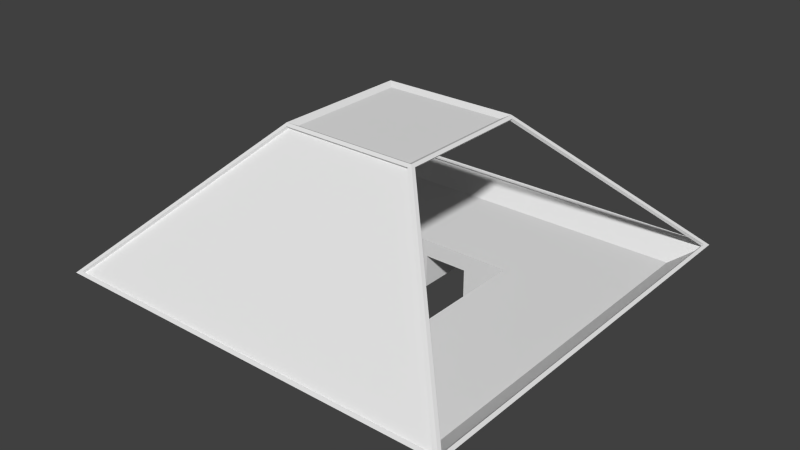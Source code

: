 # Source: console.blend  (saved by Blender 2.74.0; exported with 4.5.12 LTS)
import bpy
from mathutils import Matrix  # noqa: F401  (used for matrix-valued properties, if any)

bpy.ops.wm.read_factory_settings(use_empty=True)
scene = bpy.context.scene
scene.name = 'Scene'

# ---- collections
col_collection_1 = bpy.data.collections.new('Collection 1'); scene.collection.children.link(col_collection_1)

# ---- world
world_world = bpy.data.worlds.new('World'); scene.world = world_world
world_world.color = (0.05088, 0.05088, 0.05088)
world_world.use_sun_shadow = False
world_world.sun_shadow_jitter_overblur = 0.0
world_world.cycles.sampling_method = 'MANUAL'
world_world.cycles.sample_map_resolution = 256

# ---- meshes
me_filledface = bpy.data.meshes.new('FilledFace')
me_filledface.from_pydata([(-2.903, -2.929, 2.0), (-0.9741, -1.0, 3.929), (0.9741, -1.0, 3.929), (2.903, -2.929, 2.0)], [], [(0, 3, 2, 1)])
_uv = me_filledface.uv_layers.new(name='UVMap')
_uv.uv.foreach_set('vector', [0.0, 0.0, 1.0, 0.0, 0.6667, 0.9583, 0.3333, 0.9583])
me_filledface.use_remesh_preserve_volume = False
me_filledface.use_remesh_preserve_attributes = False
me_filledface.use_mirror_vertex_groups = False
me_filledface.update()
me_emptyface = bpy.data.meshes.new('EmptyFace')
me_emptyface.from_pydata([(-2.903, -2.929, 2.0), (-0.9741, -1.0, 3.929), (0.9741, -1.0, 3.929), (2.903, -2.929, 2.0), (-2.178, -2.582, 2.135), (-0.7306, -1.135, 3.582), (0.7306, -1.135, 3.582), (2.178, -2.582, 2.135)], [], [(0, 3, 7, 4), (6, 5, 4, 7), (2, 1, 5, 6), (3, 2, 6, 7), (1, 0, 4, 5)])
_uv = me_emptyface.uv_layers.new(name='UVMap')
_uv.uv.foreach_set('vector', [0.0, 0.0, 1.0, 0.0, 0.8646, 0.125, 0.1354, 0.125, 0.625, 0.8333, 0.375, 0.8333, 0.1354, 0.125, 0.8646, 0.125, 0.6667, 0.9583, 0.3333, 0.9583, 0.375, 0.8333, 0.625, 0.8333, 1.0, 0.0, 0.6667, 0.9583, 0.625, 0.8333, 0.8646, 0.125, 0.3333, 0.9583, 0.0, 0.0, 0.1354, 0.125, 0.375, 0.8333])
me_emptyface.use_remesh_preserve_volume = False
me_emptyface.use_remesh_preserve_attributes = False
me_emptyface.use_mirror_vertex_groups = False
me_emptyface.update()
me_base = bpy.data.meshes.new('Base')
me_base.from_pydata([(2.929, -2.903, 2.0), (1.0, -0.9741, 3.929), (2.929, 2.903, 2.0), (1.0, 0.9741, 3.929), (2.6, -2.6, 1.75), (2.6, 2.6, 1.75), (-2.6, -2.6, 1.75), (-2.6, 2.6, 1.75), (2.903, 2.929, 2.0), (0.9741, 1.0, 3.929), (-2.903, 2.929, 2.0), (-0.9741, 1.0, 3.929), (-2.929, 2.903, 2.0), (-1.0, 0.9741, 3.929), (-1.0, -0.9741, 3.929), (-2.929, -2.903, 2.0), (2.903, -2.929, 2.0), (0.9741, -1.0, 3.929), (-0.9741, -1.0, 3.929), (-2.903, -2.929, 2.0), (2.903, 2.929, 2.0), (0.9741, 1.0, 3.929), (-2.903, 2.929, 2.0), (-0.9741, 1.0, 3.929), (2.929, -2.903, 2.0), (1.0, -0.9741, 3.929), (2.929, 2.903, 2.0), (1.0, 0.9741, 3.929), (-2.965, 2.903, 2.035), (-1.035, 0.9741, 3.965), (-1.035, -0.9741, 3.965), (-2.965, -2.903, 2.035), (2.903, -2.965, 2.035), (0.9741, -1.035, 3.965), (-0.9741, -1.035, 3.965), (-2.903, -2.965, 2.035), (2.965, -2.903, 2.035), (1.035, -0.9741, 3.965), (2.965, 2.903, 2.035), (1.035, 0.9741, 3.965), (2.903, 2.965, 2.035), (0.9741, 1.035, 3.965), (-2.903, 2.965, 2.035), (-0.9741, 1.035, 3.965), (1.0, 1.0, 4.0), (3.0, 3.0, 2.0), (1.0, -1.0, 4.0), (3.0, -3.0, 2.0), (-1.0, 1.0, 4.0), (-3.0, 3.0, 2.0), (-1.0, -1.0, 4.0), (-3.0, -3.0, 2.0), (-0.3333, -2.0, 1.25), (0.3333, -2.0, 1.25), (0.3333, -2.0, 1.0), (-0.3333, -2.0, 1.0), (-0.3333, -1.5, 1.5), (0.3333, -1.5, 1.5), (0.3333, -1.5, 1.0), (-0.3333, -1.5, 1.0), (-2.0, 0.3333, 1.25), (-2.0, -0.3333, 1.25), (-2.0, -0.3333, 1.0), (-2.0, 0.3333, 1.0), (-1.5, 0.3333, 1.5), (-1.5, -0.3333, 1.5), (-1.5, -0.3333, 1.0), (-1.5, 0.3333, 1.0), (-1.0, 0.3333, 1.5), (-1.0, -0.3333, 1.5), (-0.3333, -1.0, 1.5), (0.3333, -1.0, 1.5), (0.3333, -1.0, 1.0), (-0.3333, -1.0, 1.0), (-0.3333, -1.0, 1.75), (0.3333, -1.0, 1.75), (-1.0, -0.3333, 1.0), (-1.0, 0.3333, 1.0), (-1.0, 0.3333, 1.75), (-1.0, -0.3333, 1.75), (-0.3333, 2.0, 1.0), (-0.3333, 2.0, 1.25), (0.3333, 1.5, 1.0), (0.3333, 1.0, 1.5), (-0.3333, 1.5, 1.0), (-0.3333, 1.0, 1.5), (-0.3333, 1.5, 1.5), (0.3333, 1.5, 1.5), (-0.3333, 1.0, 1.0), (0.3333, 1.0, 1.0), (0.3333, 1.0, 1.75), (-0.3333, 1.0, 1.75), (0.3333, 2.0, 1.25), (0.3333, 2.0, 1.0), (2.0, 0.3333, 1.0), (2.0, 0.3333, 1.25), (1.5, -0.3333, 1.0), (1.0, -0.3333, 1.5), (1.5, 0.3333, 1.0), (1.0, 0.3333, 1.5), (1.0, 0.3333, 1.0), (1.0, -0.3333, 1.0), (1.5, 0.3333, 1.5), (1.5, -0.3333, 1.5), (1.0, -0.3333, 1.75), (1.0, 0.3333, 1.75), (2.0, -0.3333, 1.25), (2.0, -0.3333, 1.0), (1.0, 1.0, 1.75), (1.0, 1.0, 1.0), (1.0, -1.0, 1.75), (1.0, -1.0, 1.0), (-1.0, 1.0, 1.75), (-1.0, 1.0, 1.0), (-1.0, -1.0, 1.75), (-1.0, -1.0, 1.0), (0.9, -0.9, 3.95), (-0.9, -0.9, 3.95), (0.9, 0.9, 3.95), (-0.9, 0.9, 3.95)], [], [(6, 114, 110, 4), (4, 110, 108, 5), (7, 5, 108, 112), (26, 27, 3, 2), (27, 25, 1, 3), (25, 24, 0, 1), (6, 4, 47, 51), (4, 5, 45, 47), (5, 7, 49, 45), (7, 6, 51, 49), (22, 23, 11, 10), (23, 21, 9, 11), (21, 20, 8, 9), (31, 30, 14, 15), (30, 29, 13, 14), (29, 28, 12, 13), (34, 35, 19, 18), (32, 33, 17, 16), (33, 34, 18, 17), (42, 43, 23, 22), (43, 41, 21, 23), (41, 40, 20, 21), (20, 22, 10, 8), (38, 39, 27, 26), (39, 37, 25, 27), (37, 36, 24, 25), (24, 26, 2, 0), (31, 28, 49, 51), (28, 29, 48, 49), (29, 30, 50, 48), (30, 31, 51, 50), (32, 35, 51, 47), (34, 33, 46, 50), (33, 32, 47, 46), (35, 34, 50, 51), (38, 36, 47, 45), (36, 37, 46, 47), (37, 39, 44, 46), (39, 38, 45, 44), (42, 40, 45, 49), (40, 41, 44, 45), (41, 43, 48, 44), (43, 42, 49, 48), (116, 118, 119, 117), (114, 6, 7, 112), (35, 32, 16, 19), (36, 38, 26, 24), (40, 42, 22, 20), (58, 57, 53, 54), (56, 59, 55, 52), (53, 52, 55, 54), (72, 71, 57, 58), (70, 73, 59, 56), (57, 56, 52, 53), (66, 65, 61, 62), (64, 67, 63, 60), (61, 60, 63, 62), (76, 69, 65, 66), (68, 77, 67, 64), (65, 64, 60, 61), (28, 31, 15, 12), (78, 112, 113, 77, 68), (79, 78, 68, 69), (114, 79, 69, 76, 115), (69, 68, 64, 65), (74, 114, 115, 73, 70), (75, 74, 70, 71), (110, 75, 71, 72, 111), (71, 70, 56, 57), (87, 82, 93, 92), (86, 87, 92, 81), (81, 92, 93, 80), (90, 108, 109, 89, 83), (88, 85, 86, 84), (91, 90, 83, 85), (112, 91, 85, 88, 113), (84, 86, 81, 80), (83, 89, 82, 87), (85, 83, 87, 86), (103, 96, 107, 106), (102, 103, 106, 95), (95, 106, 107, 94), (100, 99, 102, 98), (110, 111, 101, 97, 104), (105, 104, 97, 99), (98, 102, 95, 94), (99, 100, 109, 108, 105), (97, 101, 96, 103), (99, 97, 103, 102), (116, 117, 50, 46), (118, 116, 46, 44), (119, 118, 44, 48), (117, 119, 48, 50)])
_uv = me_base.uv_layers.new(name='UVMap')
_uv.uv.foreach_set('vector', [0.04688, 0.4531, 0.1719, 0.3281, 0.3281, 0.3281, 0.4531, 0.4531, 0.4531, 0.4531, 0.3281, 0.3281, 0.3281, 0.1719, 0.4531, 0.04688, 0.04688, 0.04688, 0.4531, 0.04688, 0.3281, 0.1719, 0.1719, 0.1719, 0.0, 0.0, 0.0, 0.0, 0.0, 0.0, 0.0, 0.0, 0.0, 0.0, 0.0, 0.0, 0.0, 0.0, 0.0, 0.0, 0.0, 0.0, 0.0, 0.0, 0.0, 0.0, 0.0, 0.0, 0.04688, 0.4531, 0.4531, 0.4531, 0.5, 0.5, 0.0, 0.5, 0.4531, 0.4531, 0.4531, 0.04688, 0.5, 0.0, 0.5, 0.5, 0.4531, 0.04688, 0.04688, 0.04688, 0.0, 0.0, 0.5, 0.0, 0.04688, 0.04688, 0.04688, 0.4531, 0.0, 0.5, 0.0, 0.0, 0.0, 0.0, 0.0, 0.0, 0.0, 0.0, 0.0, 0.0, 0.0, 0.0, 0.0, 0.0, 0.0, 0.0, 0.0, 0.0, 0.0, 0.0, 0.0, 0.0, 0.0, 0.0, 0.0, 0.0, 0.0, 0.9688, 1.0, 0.9688, 1.0, 1.0, 0.0, 1.0, 1.0, 0.9688, 0.0, 0.9688, 0.0, 0.9375, 1.0, 0.9375, 0.0, 0.9688, 1.0, 0.9688, 1.0, 1.0, 0.0, 1.0, 1.0, 0.9688, 0.0, 0.9688, 0.0, 0.9375, 1.0, 0.9375, 0.0, 0.9688, 1.0, 0.9688, 1.0, 1.0, 0.0, 1.0, 1.0, 0.9688, 0.0, 0.9688, 0.0, 0.9375, 1.0, 0.9375, 1.0, 0.9688, 0.0, 0.9688, 0.0, 0.9375, 1.0, 0.9375, 1.0, 0.9688, 0.0, 0.9688, 0.0, 0.9375, 1.0, 0.9375, 0.0, 0.9688, 1.0, 0.9688, 1.0, 1.0, 0.0, 1.0, 0.0, 0.0, 0.0, 0.0, 0.0, 0.0, 0.0, 0.0, 1.0, 0.9688, 0.0, 0.9688, 0.0, 0.9375, 1.0, 0.9375, 1.0, 0.9688, 0.0, 0.9688, 0.0, 0.9375, 1.0, 0.9375, 1.0, 0.9688, 0.0, 0.9688, 0.0, 0.9375, 1.0, 0.9375, 0.0, 0.0, 0.0, 0.0, 0.0, 0.0, 0.0, 0.0, 1.0, 0.9688, 0.0, 0.9688, 0.0, 0.9375, 1.0, 0.9375, 1.0, 0.9688, 0.0, 0.9688, 0.0, 0.9375, 1.0, 0.9375, 0.0, 0.9688, 1.0, 0.9688, 1.0, 1.0, 0.0, 1.0, 1.0, 0.9688, 0.0, 0.9688, 0.0, 0.9375, 1.0, 0.9375, 1.0, 0.9688, 0.0, 0.9688, 0.0, 0.9375, 1.0, 0.9375, 0.0, 0.9688, 1.0, 0.9688, 1.0, 1.0, 0.0, 1.0, 1.0, 0.9688, 0.0, 0.9688, 0.0, 0.9375, 1.0, 0.9375, 0.0, 0.9688, 1.0, 0.9688, 1.0, 1.0, 0.0, 1.0, 1.0, 0.9688, 0.0, 0.9688, 0.0, 0.9375, 1.0, 0.9375, 0.0, 0.9688, 1.0, 0.9688, 1.0, 1.0, 0.0, 1.0, 0.0, 0.9688, 1.0, 0.9688, 1.0, 1.0, 0.0, 1.0, 0.0, 0.9688, 1.0, 0.9688, 1.0, 1.0, 0.0, 1.0, 1.0, 0.9688, 0.0, 0.9688, 0.0, 0.9375, 1.0, 0.9375, 1.0, 0.9688, 0.0, 0.9688, 0.0, 0.9375, 1.0, 0.9375, 0.0, 0.9688, 1.0, 0.9688, 1.0, 1.0, 0.0, 1.0, 0.0, 0.9688, 1.0, 0.9688, 1.0, 1.0, 0.0, 1.0, 0.6719, 0.6719, 0.6719, 0.9219, 0.4219, 0.9219, 0.4219, 0.6719, 0.1719, 0.3281, 0.04688, 0.4531, 0.04688, 0.04688, 0.1719, 0.1719, 0.0, 0.9688, 1.0, 0.9688, 1.0, 1.0, 0.0, 1.0, 0.0, 0.9688, 1.0, 0.9688, 1.0, 1.0, 0.0, 1.0, 0.0, 0.9688, 1.0, 0.9688, 1.0, 1.0, 0.0, 1.0, 0.4062, 0.5, 0.4062, 0.6562, 0.5625, 0.5781, 0.5625, 0.5, 0.4062, 0.6562, 0.4062, 0.5, 0.5625, 0.5, 0.5625, 0.5781, 0.8517, 0.5, 0.8517, 0.6111, 0.809, 0.6111, 0.809, 0.5, 0.25, 0.5, 0.25, 0.6562, 0.4062, 0.6562, 0.4062, 0.5, 0.25, 0.6562, 0.25, 0.5, 0.4062, 0.5, 0.4062, 0.6562, 0.0, 0.7031, 0.25, 0.7031, 0.25, 0.9375, 0.0, 0.9375, 0.4062, 0.5, 0.4062, 0.6562, 0.5625, 0.5781, 0.5625, 0.5, 0.4062, 0.6562, 0.4062, 0.5, 0.5625, 0.5, 0.5625, 0.5781, 0.4583, 0.7222, 0.4583, 0.6667, 0.4792, 0.6667, 0.4792, 0.7222, 0.25, 0.5, 0.25, 0.6562, 0.4062, 0.6562, 0.4062, 0.5, 0.25, 0.6562, 0.25, 0.5, 0.4062, 0.5, 0.4062, 0.6562, 0.0, 0.7031, 0.25, 0.7031, 0.25, 0.9375, 0.0, 0.9375, 0.0, 0.9688, 1.0, 0.9688, 1.0, 1.0, 0.0, 1.0, 0.25, 0.7969, 0.25, 0.9375, 0.09375, 0.9375, 0.09375, 0.7969, 0.2031, 0.7969, 0.25, 0.6406, 0.25, 0.7969, 0.2031, 0.7969, 0.2031, 0.6406, 0.25, 0.5, 0.25, 0.6406, 0.2031, 0.6406, 0.09375, 0.6406, 0.09375, 0.5, 0.0, 0.5, 0.25, 0.5, 0.25, 0.7031, 0.0, 0.7031, 0.25, 0.7969, 0.25, 0.9375, 0.07812, 0.9375, 0.07812, 0.7969, 0.1875, 0.7969, 0.25, 0.6406, 0.25, 0.7969, 0.1875, 0.7969, 0.1875, 0.6406, 0.25, 0.5, 0.25, 0.6406, 0.1875, 0.6406, 0.07812, 0.6406, 0.07812, 0.5, 0.0, 0.5, 0.25, 0.5, 0.25, 0.7031, 0.0, 0.7031, 0.4062, 0.6562, 0.4062, 0.5, 0.5625, 0.5, 0.5625, 0.5781, 0.0, 0.7031, 0.25, 0.7031, 0.25, 0.9375, 0.0, 0.9375, 0.5, 0.6667, 0.5, 0.7222, 0.4792, 0.7222, 0.4792, 0.6667, 0.25, 0.7969, 0.25, 0.9375, 0.09375, 0.9375, 0.09375, 0.7969, 0.2031, 0.7969, 0.25, 0.5, 0.25, 0.6562, 0.4062, 0.6562, 0.4062, 0.5, 0.25, 0.6406, 0.25, 0.7969, 0.2031, 0.7969, 0.2031, 0.6406, 0.25, 0.5, 0.25, 0.6406, 0.2031, 0.6406, 0.09375, 0.6406, 0.09375, 0.5, 0.4062, 0.5, 0.4062, 0.6562, 0.5625, 0.5781, 0.5625, 0.5, 0.25, 0.6562, 0.25, 0.5, 0.4062, 0.5, 0.4062, 0.6562, 0.0, 0.5, 0.25, 0.5, 0.25, 0.7031, 0.0, 0.7031, 0.4062, 0.6562, 0.4062, 0.5, 0.5625, 0.5, 0.5625, 0.5781, 0.0, 0.7031, 0.25, 0.7031, 0.25, 0.9375, 0.0, 0.9375, 0.5208, 0.7222, 0.5208, 0.6667, 0.5417, 0.6667, 0.5417, 0.7222, 0.25, 0.5, 0.25, 0.6562, 0.4062, 0.6562, 0.4062, 0.5, 0.25, 0.9375, 0.09375, 0.9375, 0.09375, 0.7969, 0.2031, 0.7969, 0.25, 0.7969, 0.25, 0.6406, 0.25, 0.7969, 0.2031, 0.7969, 0.2031, 0.6406, 0.4062, 0.5, 0.4062, 0.6562, 0.5625, 0.5781, 0.5625, 0.5, 0.2031, 0.6406, 0.09375, 0.6406, 0.09375, 0.5, 0.25, 0.5, 0.25, 0.6406, 0.25, 0.6562, 0.25, 0.5, 0.4062, 0.5, 0.4062, 0.6562, 0.0, 0.5, 0.25, 0.5, 0.25, 0.7031, 0.0, 0.7031, 0.6719, 0.6719, 0.4219, 0.6719, 0.4062, 0.6562, 0.6875, 0.6562, 0.6719, 0.9219, 0.6719, 0.6719, 0.6875, 0.6562, 0.6875, 0.9375, 0.4219, 0.9219, 0.6719, 0.9219, 0.6875, 0.9375, 0.4062, 0.9375, 0.4219, 0.6719, 0.4219, 0.9219, 0.4062, 0.9375, 0.4062, 0.6562])
me_base.use_remesh_preserve_volume = False
me_base.use_remesh_preserve_attributes = False
me_base.use_mirror_vertex_groups = False
me_base.update()

# ---- objects
ob_face = bpy.data.objects.new('Face', me_filledface)
ob_inset = bpy.data.objects.new('Inset', me_emptyface)
ob_cube = bpy.data.objects.new('Cube', me_base)

# ---- transforms, parenting, visibility, modifiers, constraints
ob_face.location = (0.0, 0.0, 0.0)
ob_face.hide_viewport = True
ob_face.lineart.crease_threshold = 0.0
ob_inset.location = (0.0, 0.0, 0.0)
ob_inset.lineart.crease_threshold = 0.0
ob_cube.location = (0.0, 0.0, 0.0)
ob_cube.lineart.crease_threshold = 0.0

# ---- collection membership
col_collection_1.objects.link(ob_face)
col_collection_1.objects.link(ob_inset)
col_collection_1.objects.link(ob_cube)

# ---- scene / render settings (as saved in the file)
scene.frame_start = 1; scene.frame_end = 250; scene.frame_set(0)
scene.render.engine = 'BLENDER_EEVEE_NEXT'
scene.render.resolution_percentage = 50
scene.render.dither_intensity = 0.0
scene.cycles.use_denoising = False
scene.cycles.samples = 10
scene.cycles.sampling_pattern = 'TABULATED_SOBOL'
scene.cycles.light_sampling_threshold = 0.0
scene.cycles.use_adaptive_sampling = False
scene.cycles.use_light_tree = False
scene.cycles.blur_glossy = 0.0
scene.cycles.pixel_filter_type = 'GAUSSIAN'
scene.cycles.sample_clamp_indirect = 0.0
scene.view_settings.view_transform = 'Standard'
bpy.context.view_layer.update()

# ---- added for rendering (the .blend has no active camera and no usable light): camera, sun
cam_auto = bpy.data.cameras.new('AutoCamera')
cam_auto.lens = 50.0
cam_auto.sensor_width = 36.0
cam_auto.clip_end = 1000.0
ob_auto_camera = bpy.data.objects.new('AutoCamera', cam_auto)
scene.collection.objects.link(ob_auto_camera)
ob_auto_camera.location = (8.32702, -9.99243, 9.16162)
ob_auto_camera.rotation_euler = (1.09748, -7.21219e-08, 0.694738)
scene.camera = ob_auto_camera
light_auto_sun = bpy.data.lights.new('AutoSun', 'SUN')
light_auto_sun.energy = 3.0
light_auto_sun.angle = 0.0523599
ob_auto_sun = bpy.data.objects.new('AutoSun', light_auto_sun)
scene.collection.objects.link(ob_auto_sun)
ob_auto_sun.rotation_euler = (0.872665, 0.174533, 0.523599)
bpy.context.view_layer.update()
